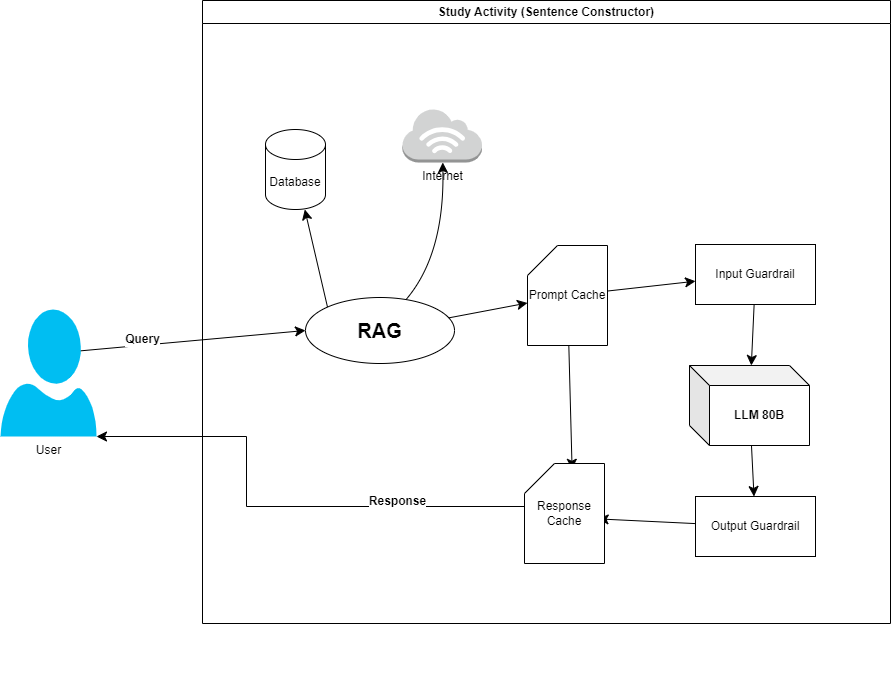

The diagram above was exported from draw.io. Its source (the exported page's mxGraphModel, read from the mxfile embedded in the PNG):
<mxGraphModel dx="1450" dy="1372" grid="0" gridSize="10" guides="1" tooltips="1" connect="1" arrows="1" fold="1" page="0" pageScale="1" pageWidth="827" pageHeight="1169" math="0" shadow="0">
  <root>
    <mxCell id="0" />
    <mxCell id="1" parent="0" />
    <mxCell id="_FVfW0TbIKM9ugN3pg0l-4" style="edgeStyle=none;curved=1;rounded=0;orthogonalLoop=1;jettySize=auto;html=1;exitX=1;exitY=1;exitDx=0;exitDy=0;fontSize=12;startSize=8;endSize=8;" edge="1" parent="1">
      <mxGeometry relative="1" as="geometry">
        <mxPoint x="-13" y="43" as="sourcePoint" />
        <mxPoint x="-13" y="43" as="targetPoint" />
      </mxGeometry>
    </mxCell>
    <mxCell id="_FVfW0TbIKM9ugN3pg0l-39" style="edgeStyle=none;curved=1;rounded=0;orthogonalLoop=1;jettySize=auto;html=1;entryX=0;entryY=0.5;entryDx=0;entryDy=0;fontSize=12;startSize=8;endSize=8;" edge="1" parent="1" target="_FVfW0TbIKM9ugN3pg0l-10">
      <mxGeometry relative="1" as="geometry">
        <mxPoint x="-29" y="-291.6538461538462" as="sourcePoint" />
        <mxPoint x="157" y="-331" as="targetPoint" />
      </mxGeometry>
    </mxCell>
    <mxCell id="_FVfW0TbIKM9ugN3pg0l-40" value="&lt;b&gt;Query&lt;/b&gt;" style="edgeLabel;html=1;align=center;verticalAlign=middle;resizable=0;points=[];fontSize=12;" vertex="1" connectable="0" parent="_FVfW0TbIKM9ugN3pg0l-39">
      <mxGeometry x="-0.4499" y="6" relative="1" as="geometry">
        <mxPoint as="offset" />
      </mxGeometry>
    </mxCell>
    <mxCell id="_FVfW0TbIKM9ugN3pg0l-5" value="User" style="verticalLabelPosition=bottom;html=1;verticalAlign=top;align=center;strokeColor=none;fillColor=#00BEF2;shape=mxgraph.azure.user;" vertex="1" parent="1">
      <mxGeometry x="-109" y="-333" width="96" height="127" as="geometry" />
    </mxCell>
    <mxCell id="_FVfW0TbIKM9ugN3pg0l-19" value="" style="edgeStyle=none;curved=1;rounded=0;orthogonalLoop=1;jettySize=auto;html=1;fontSize=12;startSize=8;endSize=8;" edge="1" parent="1" source="_FVfW0TbIKM9ugN3pg0l-13" target="_FVfW0TbIKM9ugN3pg0l-14">
      <mxGeometry relative="1" as="geometry" />
    </mxCell>
    <mxCell id="_FVfW0TbIKM9ugN3pg0l-21" value="" style="edgeStyle=none;curved=1;rounded=0;orthogonalLoop=1;jettySize=auto;html=1;fontSize=12;startSize=8;endSize=8;" edge="1" parent="1" source="_FVfW0TbIKM9ugN3pg0l-14" target="_FVfW0TbIKM9ugN3pg0l-16">
      <mxGeometry relative="1" as="geometry" />
    </mxCell>
    <mxCell id="_FVfW0TbIKM9ugN3pg0l-14" value="Input Guardrail" style="rounded=0;whiteSpace=wrap;html=1;" vertex="1" parent="1">
      <mxGeometry x="586" y="-398" width="120" height="60" as="geometry" />
    </mxCell>
    <mxCell id="_FVfW0TbIKM9ugN3pg0l-15" value="Output Guardrail" style="rounded=0;whiteSpace=wrap;html=1;" vertex="1" parent="1">
      <mxGeometry x="586" y="-146" width="120" height="60" as="geometry" />
    </mxCell>
    <mxCell id="_FVfW0TbIKM9ugN3pg0l-22" value="" style="edgeStyle=none;curved=1;rounded=0;orthogonalLoop=1;jettySize=auto;html=1;fontSize=12;startSize=8;endSize=8;" edge="1" parent="1" source="_FVfW0TbIKM9ugN3pg0l-16" target="_FVfW0TbIKM9ugN3pg0l-15">
      <mxGeometry relative="1" as="geometry" />
    </mxCell>
    <mxCell id="_FVfW0TbIKM9ugN3pg0l-16" value="&lt;b&gt;LLM 80B&lt;/b&gt;" style="shape=cube;whiteSpace=wrap;html=1;boundedLbl=1;backgroundOutline=1;darkOpacity=0.05;darkOpacity2=0.1;" vertex="1" parent="1">
      <mxGeometry x="580" y="-277" width="120" height="80" as="geometry" />
    </mxCell>
    <mxCell id="_FVfW0TbIKM9ugN3pg0l-33" value="Study Activity (Sentence Constructor)" style="swimlane;whiteSpace=wrap;html=1;startSize=23;container=0;" vertex="1" parent="1">
      <mxGeometry x="93" y="-642" width="688" height="623" as="geometry" />
    </mxCell>
    <mxCell id="_FVfW0TbIKM9ugN3pg0l-36" style="edgeStyle=none;curved=1;rounded=0;orthogonalLoop=1;jettySize=auto;html=1;entryX=0.92;entryY=0.554;entryDx=0;entryDy=0;entryPerimeter=0;fontSize=12;startSize=8;endSize=8;" edge="1" parent="1" source="_FVfW0TbIKM9ugN3pg0l-15" target="_FVfW0TbIKM9ugN3pg0l-35">
      <mxGeometry relative="1" as="geometry" />
    </mxCell>
    <mxCell id="_FVfW0TbIKM9ugN3pg0l-37" style="edgeStyle=orthogonalEdgeStyle;rounded=0;orthogonalLoop=1;jettySize=auto;html=1;fontSize=12;startSize=8;endSize=8;entryX=1;entryY=1;entryDx=0;entryDy=0;entryPerimeter=0;" edge="1" parent="1" source="_FVfW0TbIKM9ugN3pg0l-35" target="_FVfW0TbIKM9ugN3pg0l-5">
      <mxGeometry relative="1" as="geometry">
        <mxPoint x="172" y="-183" as="targetPoint" />
        <Array as="points">
          <mxPoint x="137" y="-136" />
          <mxPoint x="137" y="-206" />
        </Array>
      </mxGeometry>
    </mxCell>
    <mxCell id="_FVfW0TbIKM9ugN3pg0l-41" value="&lt;b&gt;Response&lt;/b&gt;" style="edgeLabel;html=1;align=center;verticalAlign=middle;resizable=0;points=[];fontSize=12;" vertex="1" connectable="0" parent="_FVfW0TbIKM9ugN3pg0l-37">
      <mxGeometry x="-0.4851" y="-6" relative="1" as="geometry">
        <mxPoint as="offset" />
      </mxGeometry>
    </mxCell>
    <mxCell id="_FVfW0TbIKM9ugN3pg0l-38" style="edgeStyle=none;curved=1;rounded=0;orthogonalLoop=1;jettySize=auto;html=1;fontSize=12;startSize=8;endSize=8;entryX=0.595;entryY=0.058;entryDx=0;entryDy=0;entryPerimeter=0;" edge="1" parent="1" source="_FVfW0TbIKM9ugN3pg0l-13" target="_FVfW0TbIKM9ugN3pg0l-35">
      <mxGeometry relative="1" as="geometry">
        <mxPoint x="458" y="-206.79998779296875" as="targetPoint" />
      </mxGeometry>
    </mxCell>
    <mxCell id="_FVfW0TbIKM9ugN3pg0l-13" value="Prompt Cache" style="shape=card;whiteSpace=wrap;html=1;" vertex="1" parent="1">
      <mxGeometry x="418" y="-397" width="80" height="100" as="geometry" />
    </mxCell>
    <mxCell id="_FVfW0TbIKM9ugN3pg0l-10" value="&lt;b&gt;&lt;font style=&quot;font-size: 20px;&quot;&gt;RAG&lt;/font&gt;&lt;/b&gt;" style="ellipse;whiteSpace=wrap;html=1;" vertex="1" parent="1">
      <mxGeometry x="196" y="-345" width="149" height="66" as="geometry" />
    </mxCell>
    <mxCell id="_FVfW0TbIKM9ugN3pg0l-17" value="" style="edgeStyle=none;curved=1;rounded=0;orthogonalLoop=1;jettySize=auto;html=1;fontSize=12;startSize=8;endSize=8;" edge="1" parent="1" source="_FVfW0TbIKM9ugN3pg0l-10" target="_FVfW0TbIKM9ugN3pg0l-13">
      <mxGeometry relative="1" as="geometry" />
    </mxCell>
    <mxCell id="_FVfW0TbIKM9ugN3pg0l-12" value="Internet" style="outlineConnect=0;dashed=0;verticalLabelPosition=bottom;verticalAlign=top;align=center;html=1;shape=mxgraph.aws3.internet_3;fillColor=#D2D3D3;gradientColor=none;" vertex="1" parent="1">
      <mxGeometry x="293" y="-534" width="79.5" height="54" as="geometry" />
    </mxCell>
    <mxCell id="_FVfW0TbIKM9ugN3pg0l-25" value="" style="edgeStyle=none;curved=1;rounded=0;orthogonalLoop=1;jettySize=auto;html=1;fontSize=12;startSize=8;endSize=8;" edge="1" parent="1" source="_FVfW0TbIKM9ugN3pg0l-10" target="_FVfW0TbIKM9ugN3pg0l-12">
      <mxGeometry relative="1" as="geometry">
        <Array as="points">
          <mxPoint x="335" y="-388" />
        </Array>
      </mxGeometry>
    </mxCell>
    <mxCell id="_FVfW0TbIKM9ugN3pg0l-11" value="Database" style="shape=cylinder3;whiteSpace=wrap;html=1;boundedLbl=1;backgroundOutline=1;size=15;" vertex="1" parent="1">
      <mxGeometry x="156" y="-513" width="60" height="80" as="geometry" />
    </mxCell>
    <mxCell id="_FVfW0TbIKM9ugN3pg0l-23" value="" style="edgeStyle=none;curved=1;rounded=0;orthogonalLoop=1;jettySize=auto;html=1;fontSize=12;startSize=8;endSize=8;exitX=0;exitY=0;exitDx=0;exitDy=0;" edge="1" parent="1" source="_FVfW0TbIKM9ugN3pg0l-10" target="_FVfW0TbIKM9ugN3pg0l-11">
      <mxGeometry relative="1" as="geometry" />
    </mxCell>
    <mxCell id="_FVfW0TbIKM9ugN3pg0l-35" value="Response Cache" style="shape=card;whiteSpace=wrap;html=1;" vertex="1" parent="1">
      <mxGeometry x="415" y="-179" width="80" height="100" as="geometry" />
    </mxCell>
  </root>
</mxGraphModel>